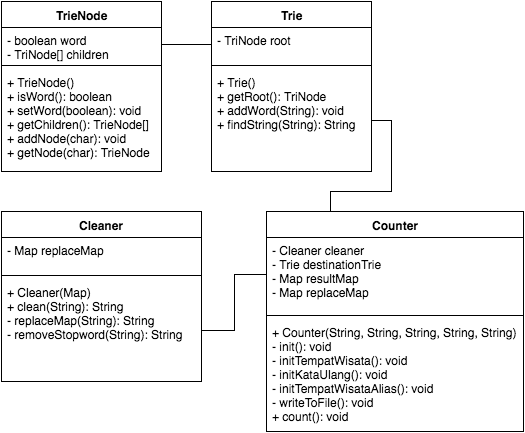

The diagram above was exported from draw.io. Its source (the exported page's mxGraphModel, read from the mxfile embedded in the PNG):
<mxGraphModel dx="793" dy="683" grid="1" gridSize="10" guides="1" tooltips="1" connect="1" arrows="1" fold="1" page="1" pageScale="1" pageWidth="826" pageHeight="1169" background="#ffffff" math="0" shadow="0">
  <root>
    <mxCell id="0" />
    <mxCell id="1" parent="0" />
    <mxCell id="58011b92f8252612-1" value="TrieNode" style="swimlane;html=1;fontStyle=1;align=center;verticalAlign=top;childLayout=stackLayout;horizontal=1;startSize=26;horizontalStack=0;resizeParent=1;resizeLast=0;collapsible=1;marginBottom=0;swimlaneFillColor=#ffffff;" parent="1" vertex="1">
      <mxGeometry x="20" y="70" width="160" height="170" as="geometry" />
    </mxCell>
    <mxCell id="58011b92f8252612-2" value="- boolean word&lt;div&gt;- TriNode[] children&lt;/div&gt;" style="text;html=1;strokeColor=none;fillColor=none;align=left;verticalAlign=top;spacingLeft=4;spacingRight=4;whiteSpace=wrap;overflow=hidden;rotatable=0;points=[[0,0.5],[1,0.5]];portConstraint=eastwest;" parent="58011b92f8252612-1" vertex="1">
      <mxGeometry y="26" width="160" height="34" as="geometry" />
    </mxCell>
    <mxCell id="58011b92f8252612-3" value="" style="line;html=1;strokeWidth=1;fillColor=none;align=left;verticalAlign=middle;spacingTop=-1;spacingLeft=3;spacingRight=3;rotatable=0;labelPosition=right;points=[];portConstraint=eastwest;" parent="58011b92f8252612-1" vertex="1">
      <mxGeometry y="60" width="160" height="8" as="geometry" />
    </mxCell>
    <mxCell id="58011b92f8252612-4" value="+&amp;nbsp;&lt;span&gt;TrieNode()&lt;/span&gt;&lt;div&gt;&lt;span&gt;+ isWord(): boolean&lt;/span&gt;&lt;/div&gt;&lt;div&gt;&lt;span&gt;+ setWord(boolean): void&lt;/span&gt;&lt;/div&gt;&lt;div&gt;&lt;span&gt;+ getChildren(): TrieNode[]&lt;/span&gt;&lt;/div&gt;&lt;div&gt;&lt;span&gt;+ addNode(char): void&lt;/span&gt;&lt;/div&gt;&lt;div&gt;&lt;span&gt;+ getNode(char): TrieNode&lt;/span&gt;&lt;/div&gt;" style="text;html=1;strokeColor=none;fillColor=none;align=left;verticalAlign=top;spacingLeft=4;spacingRight=4;whiteSpace=wrap;overflow=hidden;rotatable=0;points=[[0,0.5],[1,0.5]];portConstraint=eastwest;" parent="58011b92f8252612-1" vertex="1">
      <mxGeometry y="68" width="160" height="102" as="geometry" />
    </mxCell>
    <mxCell id="58011b92f8252612-5" value="Trie" style="swimlane;html=1;fontStyle=1;align=center;verticalAlign=top;childLayout=stackLayout;horizontal=1;startSize=26;horizontalStack=0;resizeParent=1;resizeLast=0;collapsible=1;marginBottom=0;swimlaneFillColor=#ffffff;" parent="1" vertex="1">
      <mxGeometry x="230" y="70" width="160" height="170" as="geometry" />
    </mxCell>
    <mxCell id="58011b92f8252612-6" value="&lt;div&gt;- TriNode root&lt;/div&gt;" style="text;html=1;strokeColor=none;fillColor=none;align=left;verticalAlign=top;spacingLeft=4;spacingRight=4;whiteSpace=wrap;overflow=hidden;rotatable=0;points=[[0,0.5],[1,0.5]];portConstraint=eastwest;" parent="58011b92f8252612-5" vertex="1">
      <mxGeometry y="26" width="160" height="34" as="geometry" />
    </mxCell>
    <mxCell id="58011b92f8252612-7" value="" style="line;html=1;strokeWidth=1;fillColor=none;align=left;verticalAlign=middle;spacingTop=-1;spacingLeft=3;spacingRight=3;rotatable=0;labelPosition=right;points=[];portConstraint=eastwest;" parent="58011b92f8252612-5" vertex="1">
      <mxGeometry y="60" width="160" height="8" as="geometry" />
    </mxCell>
    <mxCell id="58011b92f8252612-8" value="+&amp;nbsp;&lt;span&gt;Trie()&lt;/span&gt;&lt;div&gt;+ getRoot(): TriNode&lt;/div&gt;&lt;div&gt;+ addWord(String): void&lt;/div&gt;&lt;div&gt;+ findString(String): String&lt;/div&gt;" style="text;html=1;strokeColor=none;fillColor=none;align=left;verticalAlign=top;spacingLeft=4;spacingRight=4;whiteSpace=wrap;overflow=hidden;rotatable=0;points=[[0,0.5],[1,0.5]];portConstraint=eastwest;" parent="58011b92f8252612-5" vertex="1">
      <mxGeometry y="68" width="160" height="102" as="geometry" />
    </mxCell>
    <mxCell id="58011b92f8252612-9" value="Cleaner" style="swimlane;html=1;fontStyle=1;align=center;verticalAlign=top;childLayout=stackLayout;horizontal=1;startSize=26;horizontalStack=0;resizeParent=1;resizeLast=0;collapsible=1;marginBottom=0;swimlaneFillColor=#ffffff;" parent="1" vertex="1">
      <mxGeometry x="20" y="280" width="200" height="170" as="geometry" />
    </mxCell>
    <mxCell id="58011b92f8252612-10" value="&lt;div&gt;- Map replaceMap&lt;/div&gt;" style="text;html=1;strokeColor=none;fillColor=none;align=left;verticalAlign=top;spacingLeft=4;spacingRight=4;whiteSpace=wrap;overflow=hidden;rotatable=0;points=[[0,0.5],[1,0.5]];portConstraint=eastwest;" parent="58011b92f8252612-9" vertex="1">
      <mxGeometry y="26" width="200" height="34" as="geometry" />
    </mxCell>
    <mxCell id="58011b92f8252612-11" value="" style="line;html=1;strokeWidth=1;fillColor=none;align=left;verticalAlign=middle;spacingTop=-1;spacingLeft=3;spacingRight=3;rotatable=0;labelPosition=right;points=[];portConstraint=eastwest;" parent="58011b92f8252612-9" vertex="1">
      <mxGeometry y="60" width="200" height="8" as="geometry" />
    </mxCell>
    <mxCell id="58011b92f8252612-12" value="+ Cleaner(Map)&lt;div&gt;+ clean(String): String&lt;/div&gt;&lt;div&gt;- replaceMap(String): String&lt;/div&gt;&lt;div&gt;- removeStopword(String): String&lt;span style=&quot;line-height: 1.2&quot;&gt;&amp;nbsp;&lt;/span&gt;&lt;/div&gt;" style="text;html=1;strokeColor=none;fillColor=none;align=left;verticalAlign=top;spacingLeft=4;spacingRight=4;whiteSpace=wrap;overflow=hidden;rotatable=0;points=[[0,0.5],[1,0.5]];portConstraint=eastwest;" parent="58011b92f8252612-9" vertex="1">
      <mxGeometry y="68" width="200" height="102" as="geometry" />
    </mxCell>
    <mxCell id="58011b92f8252612-13" style="edgeStyle=orthogonalEdgeStyle;rounded=0;html=1;exitX=0;exitY=0.5;entryX=1;entryY=0.5;jettySize=auto;orthogonalLoop=1;endArrow=none;endFill=0;" parent="1" source="58011b92f8252612-6" target="58011b92f8252612-2" edge="1">
      <mxGeometry relative="1" as="geometry" />
    </mxCell>
    <mxCell id="58011b92f8252612-19" style="edgeStyle=orthogonalEdgeStyle;rounded=0;html=1;exitX=0.25;exitY=0;endArrow=none;endFill=0;jettySize=auto;orthogonalLoop=1;" parent="1" source="58011b92f8252612-14" target="58011b92f8252612-8" edge="1">
      <mxGeometry relative="1" as="geometry" />
    </mxCell>
    <mxCell id="58011b92f8252612-14" value="Counter" style="swimlane;html=1;fontStyle=1;align=center;verticalAlign=top;childLayout=stackLayout;horizontal=1;startSize=26;horizontalStack=0;resizeParent=1;resizeLast=0;collapsible=1;marginBottom=0;swimlaneFillColor=#ffffff;" parent="1" vertex="1">
      <mxGeometry x="285" y="280" width="257" height="220" as="geometry" />
    </mxCell>
    <mxCell id="58011b92f8252612-15" value="-&amp;nbsp;Cleaner cleaner&lt;div&gt;- Trie destinationTrie&lt;br&gt;&lt;/div&gt;&lt;div&gt;- Map resultMap&lt;/div&gt;&lt;div&gt;- Map replaceMap&lt;/div&gt;" style="text;html=1;strokeColor=none;fillColor=none;align=left;verticalAlign=top;spacingLeft=4;spacingRight=4;whiteSpace=wrap;overflow=hidden;rotatable=0;points=[[0,0.5],[1,0.5]];portConstraint=eastwest;" parent="58011b92f8252612-14" vertex="1">
      <mxGeometry y="26" width="257" height="74" as="geometry" />
    </mxCell>
    <mxCell id="58011b92f8252612-16" value="" style="line;html=1;strokeWidth=1;fillColor=none;align=left;verticalAlign=middle;spacingTop=-1;spacingLeft=3;spacingRight=3;rotatable=0;labelPosition=right;points=[];portConstraint=eastwest;" parent="58011b92f8252612-14" vertex="1">
      <mxGeometry y="100" width="257" height="8" as="geometry" />
    </mxCell>
    <mxCell id="58011b92f8252612-17" value="+ Counter(String, String, String, String, String)&lt;br&gt;&lt;div&gt;- init(): void&lt;/div&gt;&lt;div&gt;-&amp;nbsp;initTempatWisata(): void&lt;/div&gt;&lt;div&gt;-&amp;nbsp;initKataUlang(): void&lt;/div&gt;&lt;div&gt;-&amp;nbsp;initTempatWisataAlias(): void&lt;/div&gt;&lt;div&gt;-&amp;nbsp;writeToFile(): void&lt;/div&gt;&lt;div&gt;+ count(): void&lt;/div&gt;" style="text;html=1;strokeColor=none;fillColor=none;align=left;verticalAlign=top;spacingLeft=4;spacingRight=4;whiteSpace=wrap;overflow=hidden;rotatable=0;points=[[0,0.5],[1,0.5]];portConstraint=eastwest;" parent="58011b92f8252612-14" vertex="1">
      <mxGeometry y="108" width="257" height="102" as="geometry" />
    </mxCell>
    <mxCell id="58011b92f8252612-20" style="edgeStyle=orthogonalEdgeStyle;rounded=0;html=1;exitX=0;exitY=0.5;entryX=1;entryY=0.5;endArrow=none;endFill=0;jettySize=auto;orthogonalLoop=1;" parent="1" source="58011b92f8252612-15" target="58011b92f8252612-12" edge="1">
      <mxGeometry relative="1" as="geometry" />
    </mxCell>
  </root>
</mxGraphModel>